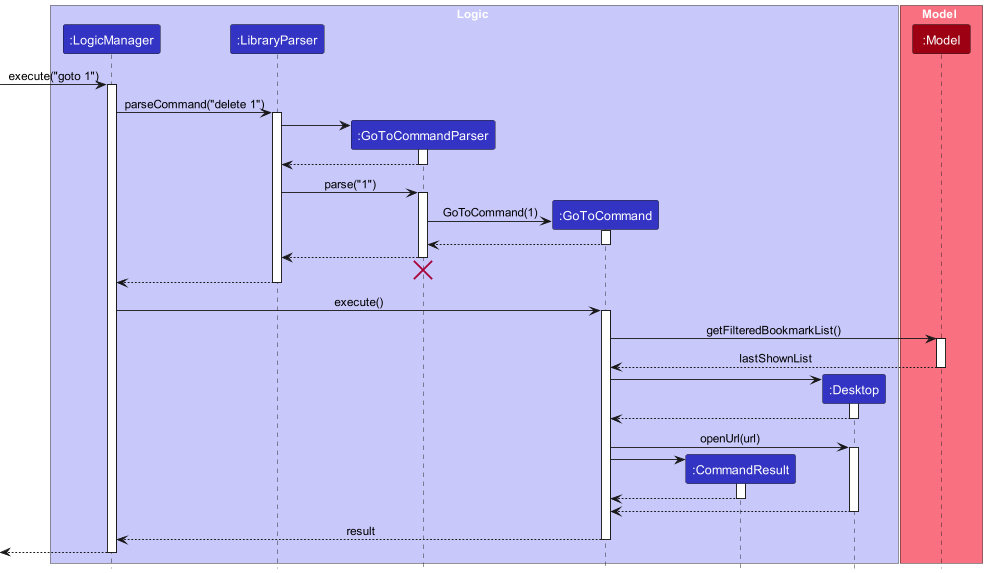

The diagram above was rendered by PlantUML. Its source (embedded in the PNG):
@startuml
!include style.puml

box Logic LOGIC_COLOR_T1
participant ":LogicManager" as LogicManager LOGIC_COLOR
participant ":LibraryParser" as LibraryParser LOGIC_COLOR
participant ":GoToCommandParser" as GoToCommandParser LOGIC_COLOR
participant ":GoToCommand" as GoToCommand LOGIC_COLOR
participant ":CommandResult" as CommandResult LOGIC_COLOR
participant ":Desktop" as Desktop LOGIC_COLOR
end box

box Model MODEL_COLOR_T1
participant ":Model" as Model MODEL_COLOR
end box

[-> LogicManager : execute("goto 1")
activate LogicManager

LogicManager -> LibraryParser : parseCommand("delete 1")
activate LibraryParser

create GoToCommandParser
LibraryParser -> GoToCommandParser
activate GoToCommandParser

GoToCommandParser --> LibraryParser
deactivate GoToCommandParser

LibraryParser -> GoToCommandParser : parse("1")
activate GoToCommandParser

create GoToCommand
GoToCommandParser -> GoToCommand : GoToCommand(1)
activate GoToCommand

GoToCommand --> GoToCommandParser :
deactivate GoToCommand

GoToCommandParser --> LibraryParser :
deactivate GoToCommandParser
'Hidden arrow to position the destroy marker below the end of the activation bar.
GoToCommandParser -[hidden]-> LibraryParser
destroy GoToCommandParser

LibraryParser --> LogicManager :
deactivate LibraryParser

LogicManager -> GoToCommand : execute()
activate GoToCommand

GoToCommand -> Model : getFilteredBookmarkList()
activate Model

Model --> GoToCommand : lastShownList
deactivate Model

create Desktop
GoToCommand -> Desktop
activate Desktop
Desktop --> GoToCommand
deactivate Desktop

GoToCommand -> Desktop : openUrl(url)
activate Desktop



create CommandResult
GoToCommand -> CommandResult
activate CommandResult

CommandResult --> GoToCommand
deactivate CommandResult
Desktop --> GoToCommand
deactivate Desktop

GoToCommand --> LogicManager : result
deactivate GoToCommand

[<--LogicManager
deactivate LogicManager
@enduml